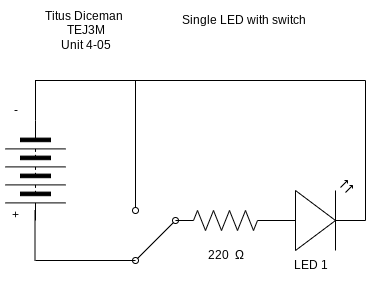

The diagram above was exported from draw.io. Its source (the exported page's mxGraphModel, read from the mxfile embedded in the PNG):
<mxGraphModel dx="606" dy="579" grid="1" gridSize="10" guides="1" tooltips="1" connect="1" arrows="1" fold="1" page="1" pageScale="1" pageWidth="827" pageHeight="1169" math="0" shadow="0">
  <root>
    <mxCell id="0" />
    <mxCell id="1" parent="0" />
    <mxCell id="3" value="" style="pointerEvents=1;verticalLabelPosition=bottom;shadow=0;dashed=0;align=center;html=1;verticalAlign=top;shape=mxgraph.electrical.miscellaneous.batteryStack;rotation=90;" vertex="1" parent="1">
      <mxGeometry x="200" y="380" width="100" height="60" as="geometry" />
    </mxCell>
    <mxCell id="4" value="-" style="text;html=1;align=center;verticalAlign=middle;resizable=0;points=[];autosize=1;strokeColor=none;fillColor=none;" vertex="1" parent="1">
      <mxGeometry x="215" y="335" width="30" height="30" as="geometry" />
    </mxCell>
    <mxCell id="6" value="+" style="text;html=1;align=center;verticalAlign=middle;resizable=0;points=[];autosize=1;strokeColor=none;fillColor=none;" vertex="1" parent="1">
      <mxGeometry x="215" y="440" width="30" height="30" as="geometry" />
    </mxCell>
    <mxCell id="7" value="" style="endArrow=none;html=1;entryX=0;entryY=0.5;entryDx=0;entryDy=0;" edge="1" parent="1" target="3">
      <mxGeometry width="50" height="50" relative="1" as="geometry">
        <mxPoint x="250" y="320" as="sourcePoint" />
        <mxPoint x="480" y="280" as="targetPoint" />
      </mxGeometry>
    </mxCell>
    <mxCell id="8" value="" style="endArrow=none;html=1;entryX=0;entryY=0.5;entryDx=0;entryDy=0;" edge="1" parent="1">
      <mxGeometry width="50" height="50" relative="1" as="geometry">
        <mxPoint x="580" y="320" as="sourcePoint" />
        <mxPoint x="249.5" y="320" as="targetPoint" />
      </mxGeometry>
    </mxCell>
    <mxCell id="10" value="" style="endArrow=none;html=1;" edge="1" parent="1">
      <mxGeometry width="50" height="50" relative="1" as="geometry">
        <mxPoint x="350" y="500" as="sourcePoint" />
        <mxPoint x="250" y="500" as="targetPoint" />
      </mxGeometry>
    </mxCell>
    <mxCell id="11" value="" style="endArrow=none;html=1;entryX=0;entryY=0.5;entryDx=0;entryDy=0;" edge="1" parent="1">
      <mxGeometry width="50" height="50" relative="1" as="geometry">
        <mxPoint x="249.5" y="450" as="sourcePoint" />
        <mxPoint x="249.5" y="500" as="targetPoint" />
      </mxGeometry>
    </mxCell>
    <mxCell id="12" value="" style="endArrow=oval;html=1;endFill=0;" edge="1" parent="1">
      <mxGeometry width="50" height="50" relative="1" as="geometry">
        <mxPoint x="350" y="320" as="sourcePoint" />
        <mxPoint x="350" y="450" as="targetPoint" />
      </mxGeometry>
    </mxCell>
    <mxCell id="13" value="" style="endArrow=none;html=1;" edge="1" parent="1">
      <mxGeometry width="50" height="50" relative="1" as="geometry">
        <mxPoint x="580" y="320" as="sourcePoint" />
        <mxPoint x="580" y="460" as="targetPoint" />
      </mxGeometry>
    </mxCell>
    <mxCell id="14" value="" style="verticalLabelPosition=bottom;shadow=0;dashed=0;align=center;html=1;verticalAlign=top;shape=mxgraph.electrical.opto_electronics.led_2;pointerEvents=1;" vertex="1" parent="1">
      <mxGeometry x="480" y="420" width="100" height="70" as="geometry" />
    </mxCell>
    <mxCell id="15" value="" style="pointerEvents=1;verticalLabelPosition=bottom;shadow=0;dashed=0;align=center;html=1;verticalAlign=top;shape=mxgraph.electrical.resistors.resistor_2;" vertex="1" parent="1">
      <mxGeometry x="390" y="450" width="100" height="20" as="geometry" />
    </mxCell>
    <mxCell id="16" value="220&amp;nbsp;&amp;nbsp;Ω" style="text;html=1;align=center;verticalAlign=middle;resizable=0;points=[];autosize=1;strokeColor=none;fillColor=none;" vertex="1" parent="1">
      <mxGeometry x="410" y="480" width="60" height="30" as="geometry" />
    </mxCell>
    <mxCell id="17" value="LED 1" style="text;html=1;align=center;verticalAlign=middle;resizable=0;points=[];autosize=1;strokeColor=none;fillColor=none;" vertex="1" parent="1">
      <mxGeometry x="495" y="490" width="60" height="30" as="geometry" />
    </mxCell>
    <mxCell id="20" value="" style="endArrow=none;html=1;" edge="1" parent="1">
      <mxGeometry width="50" height="50" relative="1" as="geometry">
        <mxPoint x="350" y="450" as="sourcePoint" />
        <mxPoint x="350" y="450" as="targetPoint" />
      </mxGeometry>
    </mxCell>
    <mxCell id="19" value="" style="endArrow=oval;html=1;endFill=0;startArrow=oval;startFill=0;" edge="1" parent="1">
      <mxGeometry width="50" height="50" relative="1" as="geometry">
        <mxPoint x="390" y="460" as="sourcePoint" />
        <mxPoint x="350" y="500" as="targetPoint" />
      </mxGeometry>
    </mxCell>
    <mxCell id="22" value="Titus Diceman&amp;nbsp;&lt;br&gt;TEJ3M&lt;br&gt;Unit 4-05" style="text;html=1;align=center;verticalAlign=middle;resizable=0;points=[];autosize=1;strokeColor=none;fillColor=none;" vertex="1" parent="1">
      <mxGeometry x="250" y="240" width="100" height="60" as="geometry" />
    </mxCell>
    <mxCell id="23" value="Single LED with switch&amp;nbsp;" style="text;html=1;align=center;verticalAlign=middle;resizable=0;points=[];autosize=1;strokeColor=none;fillColor=none;" vertex="1" parent="1">
      <mxGeometry x="385" y="245" width="150" height="30" as="geometry" />
    </mxCell>
  </root>
</mxGraphModel>